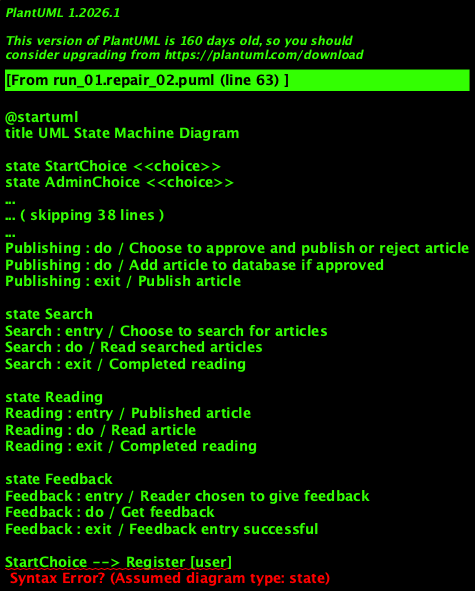

The diagram above was rendered by PlantUML. Its source (embedded in the PNG):
@startuml
title UML State Machine Diagram

state StartChoice <<choice>>
state AdminChoice <<choice>>
state EditorChoice <<choice>>
state ReadFeedbackChoice <<choice>>
state EndJoin <<choice>>

[*] --> StartChoice

state Register
Register : do / Fill details
Register : exit / Registration successful

state Login
Login : entry / Registered user
Login : do / Enter login credentials
Login : exit / Valid username and password

state "Manage profiles" as ManageProfiles
ManageProfiles : entry / Admin logged in
ManageProfiles : do / Manage profile in database
ManageProfiles : do / Add, delete or edit profiles if necessary
ManageProfiles : exit / Action completed

state "Invalid user" as InvalidUser
InvalidUser : entry / Invalid login or invalid registration
InvalidUser : do / Block entry to system
InvalidUser : exit / Abnormal termination

state Writing
Writing : entry / Writer logged in
Writing : do / Write article
Writing : exit / Send to editor

state Editing
Editing : entry / Editor logged in and article to be edited
Editing : do / Edit article
Editing : exit / Send to moderator/admin

state Publishing
Publishing : entry / Admin logged in and article to be approved
Publishing : do / Choose to approve and publish or reject article
Publishing : do / Add article to database if approved
Publishing : exit / Publish article

state Search
Search : entry / Choose to search for articles
Search : do / Read searched articles
Search : exit / Completed reading

state Reading
Reading : entry / Published article
Reading : do / Read article
Reading : exit / Completed reading

state Feedback
Feedback : entry / Reader chosen to give feedback
Feedback : do / Get feedback
Feedback : exit / Feedback entry successful

StartChoice --> Register [user]
StartChoice --> Login [user]

AdminChoice [admin_logged_in] --> ManageProfiles
AdminChoice [not admin_logged_in] --> InvalidUser

EditorChoice [editor_logged_in] --> Writing
EditorChoice [not editor_logged_in] --> InvalidUser

Writing --> Editing [article_to_edit]
Editing --> Publishing [approved_article]
ManageProfiles --> Publishing [edited_profile]

InvalidUser --> [*]

Publishing [approved] --> Reading
Reading --> Reading

Search --> Search
Reading --> ReadFeedbackChoice [wants_to_give_feedback]

ReadFeedbackChoice [wants_to_search] --> Search
ReadFeedbackChoice [wants_to_give_feedback] --> Feedback

Feedback --> EndJoin
Search --> EndJoin

EndJoin --> [*]
@enduml